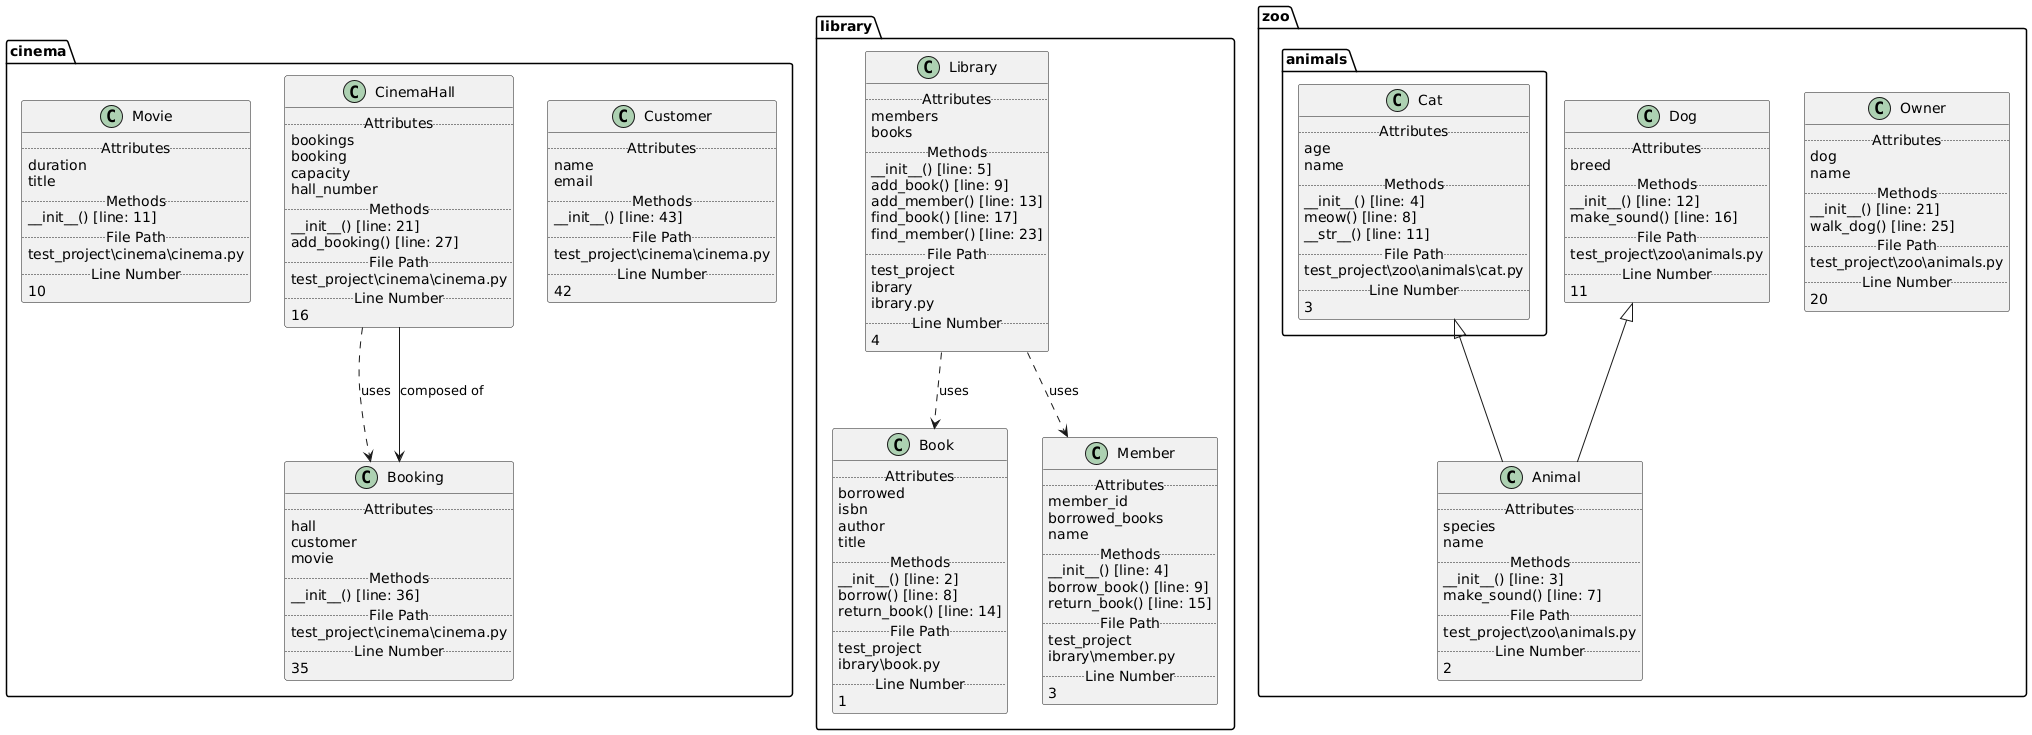

The diagram above was rendered by PlantUML. Its source (embedded in the PNG):
@startuml
package "cinema" {
class "Movie" as Movie {
    .. Attributes ..
    duration
    title
    .. Methods ..
    __init__() [line: 11]
    .. File Path ..
    test_project\cinema\cinema.py
    .. Line Number ..
    10
}
}
package "cinema" {
class "CinemaHall" as CinemaHall {
    .. Attributes ..
    bookings
    booking
    capacity
    hall_number
    .. Methods ..
    __init__() [line: 21]
    add_booking() [line: 27]
    .. File Path ..
    test_project\cinema\cinema.py
    .. Line Number ..
    16
}
}
package "cinema" {
class "Booking" as Booking {
    .. Attributes ..
    hall
    customer
    movie
    .. Methods ..
    __init__() [line: 36]
    .. File Path ..
    test_project\cinema\cinema.py
    .. Line Number ..
    35
}
}
package "cinema" {
class "Customer" as Customer {
    .. Attributes ..
    name
    email
    .. Methods ..
    __init__() [line: 43]
    .. File Path ..
    test_project\cinema\cinema.py
    .. Line Number ..
    42
}
}
package "library" {
class "Book" as Book {
    .. Attributes ..
    borrowed
    isbn
    author
    title
    .. Methods ..
    __init__() [line: 2]
    borrow() [line: 8]
    return_book() [line: 14]
    .. File Path ..
    test_project\library\book.py
    .. Line Number ..
    1
}
}
package "library" {
class "Library" as Library {
    .. Attributes ..
    members
    books
    .. Methods ..
    __init__() [line: 5]
    add_book() [line: 9]
    add_member() [line: 13]
    find_book() [line: 17]
    find_member() [line: 23]
    .. File Path ..
    test_project\library\library.py
    .. Line Number ..
    4
}
}
package "library" {
class "Member" as Member {
    .. Attributes ..
    member_id
    borrowed_books
    name
    .. Methods ..
    __init__() [line: 4]
    borrow_book() [line: 9]
    return_book() [line: 15]
    .. File Path ..
    test_project\library\member.py
    .. Line Number ..
    3
}
}
package "zoo" {
class "Animal" as Animal {
    .. Attributes ..
    species
    name
    .. Methods ..
    __init__() [line: 3]
    make_sound() [line: 7]
    .. File Path ..
    test_project\zoo\animals.py
    .. Line Number ..
    2
}
}
package "zoo" {
class "Dog" as Dog {
    .. Attributes ..
    breed
    .. Methods ..
    __init__() [line: 12]
    make_sound() [line: 16]
    .. File Path ..
    test_project\zoo\animals.py
    .. Line Number ..
    11
}
}
package "zoo" {
class "Owner" as Owner {
    .. Attributes ..
    dog
    name
    .. Methods ..
    __init__() [line: 21]
    walk_dog() [line: 25]
    .. File Path ..
    test_project\zoo\animals.py
    .. Line Number ..
    20
}
}
package "zoo.animals" {
class "Cat" as Cat {
    .. Attributes ..
    age
    name
    .. Methods ..
    __init__() [line: 4]
    meow() [line: 8]
    __str__() [line: 11]
    .. File Path ..
    test_project\zoo\animals\cat.py
    .. Line Number ..
    3
}
}
cinema.CinemaHall ..> Booking : uses
cinema.CinemaHall --> Booking : composed of
library.Library ..> Book : uses
library.Library ..> Member : uses
zoo.Dog <|-- Animal
zoo.animals.Cat <|-- Animal
@enduml